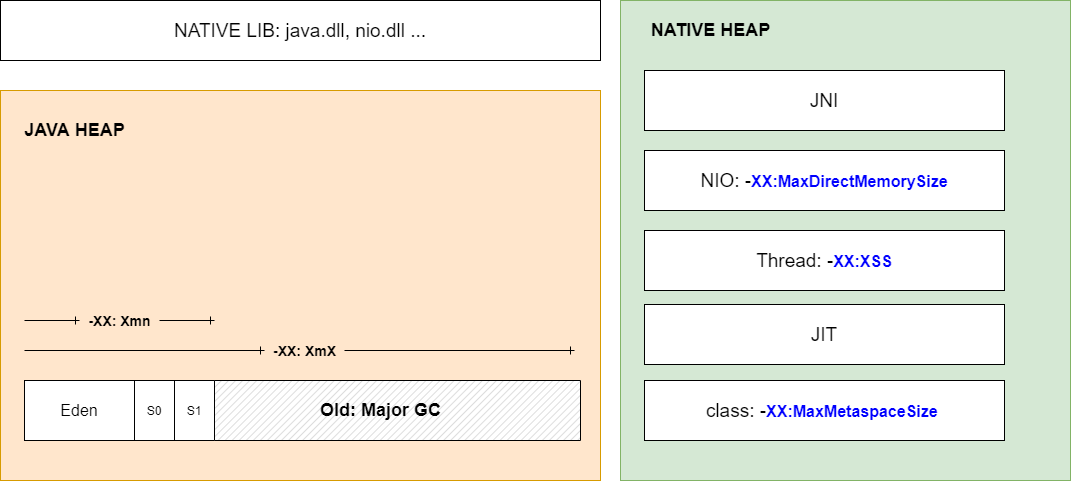

The diagram above was exported from draw.io. Its source (the exported page's mxGraphModel, read from the mxfile embedded in the PNG):
<mxGraphModel dx="1208" dy="863" grid="1" gridSize="10" guides="1" tooltips="1" connect="1" arrows="1" fold="1" page="1" pageScale="1" pageWidth="1654" pageHeight="2336" math="0" shadow="0">
  <root>
    <mxCell id="0" />
    <mxCell id="1" parent="0" />
    <mxCell id="2" value="" style="rounded=0;whiteSpace=wrap;html=1;fillColor=#ffe6cc;strokeColor=#d79b00;" vertex="1" parent="1">
      <mxGeometry x="70" y="220" width="600" height="390" as="geometry" />
    </mxCell>
    <mxCell id="3" value="" style="rounded=0;whiteSpace=wrap;html=1;fillColor=#d5e8d4;strokeColor=#82b366;" vertex="1" parent="1">
      <mxGeometry x="690" y="130" width="450" height="480" as="geometry" />
    </mxCell>
    <mxCell id="4" value="" style="rounded=0;whiteSpace=wrap;html=1;" vertex="1" parent="1">
      <mxGeometry x="94" y="510" width="550" height="60" as="geometry" />
    </mxCell>
    <mxCell id="5" value="" style="rounded=0;whiteSpace=wrap;html=1;" vertex="1" parent="1">
      <mxGeometry x="94" y="510" width="190" height="60" as="geometry" />
    </mxCell>
    <mxCell id="6" value="&lt;font style=&quot;font-size: 16px&quot;&gt;Eden&lt;/font&gt;" style="rounded=0;whiteSpace=wrap;html=1;" vertex="1" parent="1">
      <mxGeometry x="94" y="510" width="110" height="60" as="geometry" />
    </mxCell>
    <mxCell id="7" value="S1" style="rounded=0;whiteSpace=wrap;html=1;" vertex="1" parent="1">
      <mxGeometry x="244" y="510" width="40" height="60" as="geometry" />
    </mxCell>
    <mxCell id="8" value="S0" style="rounded=0;whiteSpace=wrap;html=1;" vertex="1" parent="1">
      <mxGeometry x="204" y="510" width="40" height="60" as="geometry" />
    </mxCell>
    <mxCell id="9" value="&lt;font style=&quot;font-size: 19px&quot;&gt;class: -&lt;/font&gt;&lt;span style=&quot;box-sizing: inherit ; font-family: &amp;#34;lato&amp;#34; , &amp;#34;lato&amp;#34; , &amp;#34;helvetica neue&amp;#34; , &amp;#34;helvetica&amp;#34; , &amp;#34;arial&amp;#34; , sans-serif ; font-size: 16px ; text-align: left ; background-color: rgb(255 , 255 , 255) ; color: rgb(0 , 0 , 255)&quot;&gt;&lt;span style=&quot;box-sizing: inherit ; font-weight: 700&quot;&gt;XX:MaxMetaspaceSize&lt;/span&gt;&lt;/span&gt;&lt;span style=&quot;font-family: &amp;#34;lato&amp;#34; , &amp;#34;lato&amp;#34; , &amp;#34;helvetica neue&amp;#34; , &amp;#34;helvetica&amp;#34; , &amp;#34;arial&amp;#34; , sans-serif ; font-size: 16px ; text-align: left ; background-color: rgb(255 , 255 , 255)&quot;&gt;&amp;nbsp;&lt;/span&gt;" style="rounded=0;whiteSpace=wrap;html=1;" vertex="1" parent="1">
      <mxGeometry x="714" y="510" width="360" height="60" as="geometry" />
    </mxCell>
    <mxCell id="10" value="&lt;font style=&quot;font-size: 19px&quot;&gt;JIT&lt;/font&gt;" style="rounded=0;whiteSpace=wrap;html=1;" vertex="1" parent="1">
      <mxGeometry x="714" y="434" width="360" height="60" as="geometry" />
    </mxCell>
    <mxCell id="11" value="&lt;font style=&quot;font-size: 19px&quot;&gt;Thread:&amp;nbsp;&lt;/font&gt;&lt;font style=&quot;font-size: 19px&quot;&gt;-&lt;/font&gt;&lt;span style=&quot;box-sizing: inherit ; font-weight: 700 ; color: rgb(0 , 0 , 255) ; font-family: &amp;#34;lato&amp;#34; , &amp;#34;lato&amp;#34; , &amp;#34;helvetica neue&amp;#34; , &amp;#34;helvetica&amp;#34; , &amp;#34;arial&amp;#34; , sans-serif ; font-size: 16px ; text-align: left ; background-color: rgb(255 , 255 , 255)&quot;&gt;XX:XSS&lt;/span&gt;" style="rounded=0;whiteSpace=wrap;html=1;" vertex="1" parent="1">
      <mxGeometry x="714" y="360" width="360" height="60" as="geometry" />
    </mxCell>
    <mxCell id="12" value="&lt;font style=&quot;font-size: 19px&quot;&gt;NIO:&amp;nbsp;&lt;/font&gt;&lt;font style=&quot;font-size: 19px&quot;&gt;-&lt;/font&gt;&lt;span style=&quot;box-sizing: inherit ; font-weight: 700 ; color: rgb(0 , 0 , 255) ; font-family: &amp;#34;lato&amp;#34; , &amp;#34;lato&amp;#34; , &amp;#34;helvetica neue&amp;#34; , &amp;#34;helvetica&amp;#34; , &amp;#34;arial&amp;#34; , sans-serif ; font-size: 16px ; text-align: left ; background-color: rgb(255 , 255 , 255)&quot;&gt;XX:MaxDirectMemorySize&lt;/span&gt;" style="rounded=0;whiteSpace=wrap;html=1;" vertex="1" parent="1">
      <mxGeometry x="714" y="280" width="360" height="60" as="geometry" />
    </mxCell>
    <mxCell id="13" value="&lt;font style=&quot;font-size: 19px&quot;&gt;JNI&lt;/font&gt;" style="rounded=0;whiteSpace=wrap;html=1;" vertex="1" parent="1">
      <mxGeometry x="714" y="200" width="360" height="60" as="geometry" />
    </mxCell>
    <mxCell id="14" value="" style="endArrow=ERone;html=1;endFill=0;" edge="1" parent="1" source="16">
      <mxGeometry relative="1" as="geometry">
        <mxPoint x="94" y="480" as="sourcePoint" />
        <mxPoint x="644" y="480" as="targetPoint" />
      </mxGeometry>
    </mxCell>
    <mxCell id="15" value="" style="endArrow=ERone;html=1;endFill=0;" edge="1" parent="1" source="18">
      <mxGeometry relative="1" as="geometry">
        <mxPoint x="94" y="449.9999999999998" as="sourcePoint" />
        <mxPoint x="284" y="450" as="targetPoint" />
      </mxGeometry>
    </mxCell>
    <mxCell id="16" value="&lt;font style=&quot;font-size: 14px&quot;&gt;-XX: XmX&lt;/font&gt;" style="text;html=1;align=center;verticalAlign=middle;resizable=0;points=[];autosize=1;fontStyle=1" vertex="1" parent="1">
      <mxGeometry x="334" y="470" width="80" height="20" as="geometry" />
    </mxCell>
    <mxCell id="17" value="" style="endArrow=ERone;html=1;endFill=0;" edge="1" parent="1" target="16">
      <mxGeometry relative="1" as="geometry">
        <mxPoint x="94" y="479.9999999999998" as="sourcePoint" />
        <mxPoint x="644" y="479.9999999999998" as="targetPoint" />
      </mxGeometry>
    </mxCell>
    <mxCell id="18" value="&lt;font style=&quot;font-size: 14px&quot;&gt;-XX: Xmn&lt;/font&gt;" style="text;html=1;align=center;verticalAlign=middle;resizable=0;points=[];autosize=1;fontStyle=1" vertex="1" parent="1">
      <mxGeometry x="149" y="440" width="80" height="20" as="geometry" />
    </mxCell>
    <mxCell id="19" value="" style="endArrow=ERone;html=1;endFill=0;" edge="1" parent="1" target="18">
      <mxGeometry relative="1" as="geometry">
        <mxPoint x="94" y="449.9999999999998" as="sourcePoint" />
        <mxPoint x="284" y="449.9999999999998" as="targetPoint" />
      </mxGeometry>
    </mxCell>
    <mxCell id="20" value="&lt;font style=&quot;font-size: 18px&quot;&gt;&lt;b&gt;JAVA HEAP&lt;/b&gt;&lt;/font&gt;" style="text;html=1;align=center;verticalAlign=middle;resizable=0;points=[];autosize=1;" vertex="1" parent="1">
      <mxGeometry x="84" y="250" width="120" height="20" as="geometry" />
    </mxCell>
    <mxCell id="21" value="&lt;font style=&quot;font-size: 18px&quot;&gt;&lt;b&gt;NATIVE HEAP&lt;/b&gt;&lt;/font&gt;" style="text;html=1;align=center;verticalAlign=middle;resizable=0;points=[];autosize=1;" vertex="1" parent="1">
      <mxGeometry x="710" y="150" width="140" height="20" as="geometry" />
    </mxCell>
    <mxCell id="22" value="" style="verticalLabelPosition=bottom;verticalAlign=top;html=1;shape=mxgraph.basic.patternFillRect;fillStyle=diag;step=5;fillStrokeWidth=0.2;fillStrokeColor=#dddddd;" vertex="1" parent="1">
      <mxGeometry x="284" y="510" width="366" height="60" as="geometry" />
    </mxCell>
    <mxCell id="23" value="Old: Major GC" style="text;html=1;align=center;verticalAlign=middle;resizable=0;points=[];autosize=1;fontSize=18;fontStyle=1" vertex="1" parent="1">
      <mxGeometry x="380" y="525" width="140" height="30" as="geometry" />
    </mxCell>
    <mxCell id="24" value="&lt;font style=&quot;font-size: 19px&quot;&gt;NATIVE LIB: java.dll, nio.dll ...&lt;/font&gt;" style="rounded=0;whiteSpace=wrap;html=1;" vertex="1" parent="1">
      <mxGeometry x="70" y="130" width="600" height="60" as="geometry" />
    </mxCell>
  </root>
</mxGraphModel>